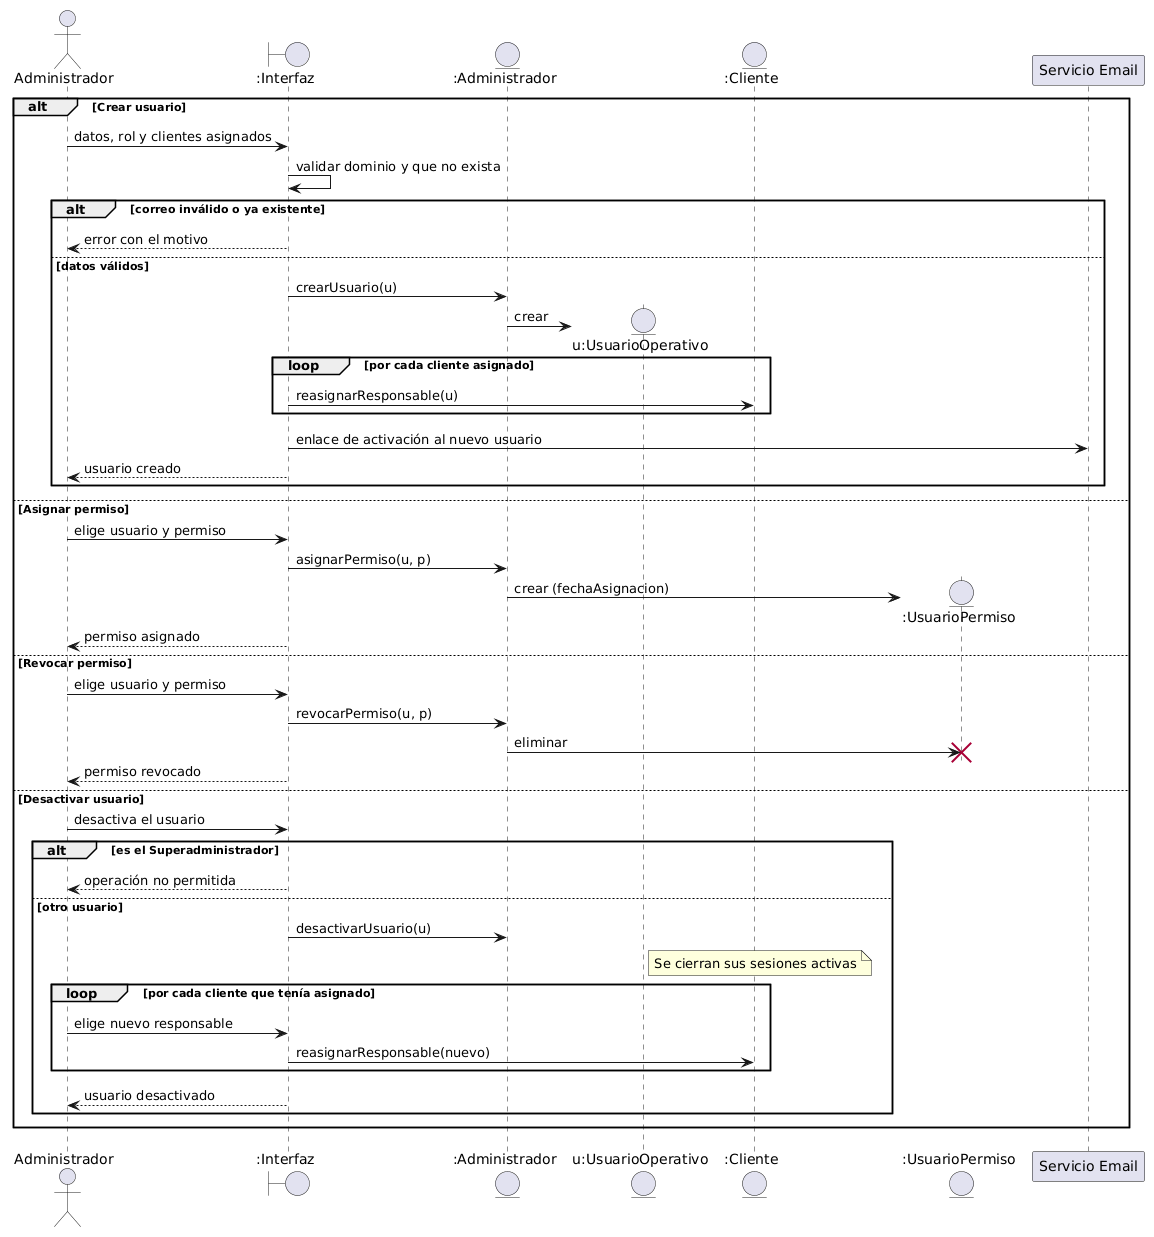

The diagram above was rendered by PlantUML. Its source (embedded in the PNG):
@startuml
actor "Administrador" as Actor
boundary ":Interfaz" as UI
entity ":Administrador" as A
entity "u:UsuarioOperativo" as U
entity ":Cliente" as C
entity ":UsuarioPermiso" as UP
participant "Servicio Email" as Mail

alt Crear usuario
  Actor -> UI : datos, rol y clientes asignados
  UI -> UI : validar dominio y que no exista
  alt correo inválido o ya existente
    UI --> Actor : error con el motivo
  else datos válidos
    UI -> A : crearUsuario(u)
    A -> U ** : crear
    loop por cada cliente asignado
      UI -> C : reasignarResponsable(u)
    end
    UI -> Mail : enlace de activación al nuevo usuario
    UI --> Actor : usuario creado
  end

else Asignar permiso
  Actor -> UI : elige usuario y permiso
  UI -> A : asignarPermiso(u, p)
  A -> UP ** : crear (fechaAsignacion)
  UI --> Actor : permiso asignado

else Revocar permiso
  Actor -> UI : elige usuario y permiso
  UI -> A : revocarPermiso(u, p)
  A -> UP !! : eliminar
  UI --> Actor : permiso revocado

else Desactivar usuario
  Actor -> UI : desactiva el usuario
  alt es el Superadministrador
    UI --> Actor : operación no permitida
  else otro usuario
    UI -> A : desactivarUsuario(u)
    note right of U : Se cierran sus sesiones activas
    loop por cada cliente que tenía asignado
      Actor -> UI : elige nuevo responsable
      UI -> C : reasignarResponsable(nuevo)
    end
    UI --> Actor : usuario desactivado
  end
end
@enduml